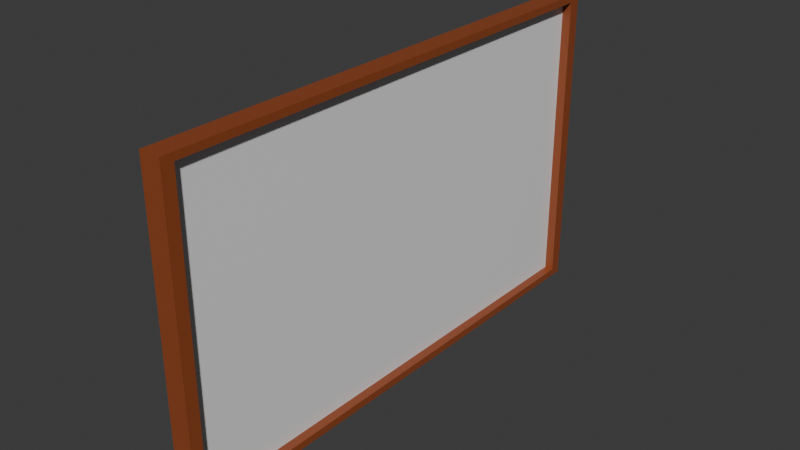 # Source: whiteboard.blend  (saved by Blender 4.3.34; exported with 4.5.12 LTS)
import bpy
from mathutils import Matrix  # noqa: F401  (used for matrix-valued properties, if any)

bpy.ops.wm.read_factory_settings(use_empty=True)
scene = bpy.context.scene
scene.name = 'Scene'

# ---- collections
col_collection = bpy.data.collections.new('Collection'); scene.collection.children.link(col_collection)

# ---- materials (node trees are filled in below, after node groups)
mat_wood = bpy.data.materials.new('wood')
mat_wood.diffuse_color = (0.8, 0.2644, 0.02762, 1.0)
mat_whiteboard = bpy.data.materials.new('whiteboard')
mat_whiteboard.diffuse_color = (0.4937, 0.2789, 0.8, 1.0)

# ---- material node trees
mat_wood.use_nodes = True; mat_wood.node_tree.nodes.clear()
_N = mat_wood.node_tree.nodes; _L = mat_wood.node_tree.links
n0 = _N.new('ShaderNodeBsdfPrincipled'); n0.name = 'Principled BSDF'; n0.location = (10, 300)
n0.inputs[0].default_value = (0.2878, 0.06642, 0.01928, 1.0)
n1 = _N.new('ShaderNodeOutputMaterial'); n1.name = 'Material Output'; n1.location = (300, 300)
_L.new(n0.outputs[0], n1.inputs[0])
n1.is_active_output = True
mat_whiteboard.use_nodes = True; mat_whiteboard.node_tree.nodes.clear()
_N = mat_whiteboard.node_tree.nodes; _L = mat_whiteboard.node_tree.links
n0 = _N.new('ShaderNodeBsdfPrincipled'); n0.name = 'Principled BSDF'; n0.location = (10, 300)
n0.inputs[0].default_value = (0.8473, 0.8473, 0.8473, 1.0)
n0.inputs[2].default_value = 0.0
n1 = _N.new('ShaderNodeOutputMaterial'); n1.name = 'Material Output'; n1.location = (300, 300)
_L.new(n0.outputs[0], n1.inputs[0])
n1.is_active_output = True

# ---- world
world_world = bpy.data.worlds.new('World'); scene.world = world_world
world_world.use_nodes = True; world_world.node_tree.nodes.clear()
_N = world_world.node_tree.nodes; _L = world_world.node_tree.links
n0 = _N.new('ShaderNodeOutputWorld'); n0.name = 'World Output'; n0.location = (300, 300)
n1 = _N.new('ShaderNodeBackground'); n1.name = 'Background'; n1.location = (10, 300)
n1.inputs[0].default_value = (0.05088, 0.05088, 0.05088, 1.0)
_L.new(n1.outputs[0], n0.inputs[0])
n0.is_active_output = True
world_world.color = (0.05088, 0.05088, 0.05088)
world_world.sun_shadow_jitter_overblur = 0.0

# ---- meshes
me_cube_001 = bpy.data.meshes.new('Cube.001')
me_cube_001.from_pydata([(-0.1, -2.5, -1.5), (-0.1, -2.5, 1.5), (-0.1, 2.5, -1.5), (-0.1, 2.5, 1.5), (0.1, -2.384, -1.43), (0.1, -2.384, 1.43), (0.1, 2.384, -1.43), (0.1, 2.384, 1.43), (0.1, 2.5, 1.5), (0.1, 2.5, -1.5), (0.1, -2.5, -1.5), (0.1, -2.5, 1.5), (0.01224, 2.384, 1.43), (0.01224, 2.384, -1.43), (0.01224, -2.384, -1.43), (0.01224, -2.384, 1.43)], [], [(0, 1, 3, 2), (2, 3, 8, 9), (7, 5, 15, 12), (10, 11, 1, 0), (2, 9, 10, 0), (8, 3, 1, 11), (7, 6, 9, 8), (6, 4, 10, 9), (5, 7, 8, 11), (4, 5, 11, 10), (13, 12, 15, 14), (6, 7, 12, 13), (5, 4, 14, 15), (4, 6, 13, 14)])
me_cube_001.polygons.foreach_set('material_index', [0, 0, 0, 0, 0, 0, 0, 0, 0, 0, 1, 0, 0, 0])
_uv = me_cube_001.uv_layers.new(name='UVMap')
_uv.uv.foreach_set('vector', [0.375, 0.0, 0.625, 0.0, 0.625, 0.25, 0.375, 0.25, 0.375, 0.25, 0.625, 0.25, 0.625, 0.5, 0.375, 0.5, 0.6192, 0.5058, 0.6192, 0.7442, 0.6192, 0.7442, 0.6192, 0.5058, 0.375, 0.75, 0.625, 0.75, 0.625, 1.0, 0.375, 1.0, 0.125, 0.5, 0.375, 0.5, 0.375, 0.75, 0.125, 0.75, 0.625, 0.5, 0.875, 0.5, 0.875, 0.75, 0.625, 0.75, 0.6192, 0.5058, 0.3808, 0.5058, 0.375, 0.5, 0.625, 0.5, 0.3808, 0.5058, 0.3808, 0.7442, 0.375, 0.75, 0.375, 0.5, 0.6192, 0.7442, 0.6192, 0.5058, 0.625, 0.5, 0.625, 0.75, 0.3808, 0.7442, 0.6192, 0.7442, 0.625, 0.75, 0.375, 0.75, 0.3808, 0.5058, 0.6192, 0.5058, 0.6192, 0.7442, 0.3808, 0.7442, 0.3808, 0.5058, 0.6192, 0.5058, 0.6192, 0.5058, 0.3808, 0.5058, 0.6192, 0.7442, 0.3808, 0.7442, 0.3808, 0.7442, 0.6192, 0.7442, 0.3808, 0.7442, 0.3808, 0.5058, 0.3808, 0.5058, 0.3808, 0.7442])
me_cube_001.materials.append(mat_wood)
me_cube_001.materials.append(mat_whiteboard)
me_cube_001.update()

# ---- objects
ob_whiteboard_col = bpy.data.objects.new('whiteboard-col', me_cube_001)

# ---- transforms, parenting, visibility, modifiers, constraints
ob_whiteboard_col.location = (0.0, 0.0, 0.0)

# ---- collection membership
col_collection.objects.link(ob_whiteboard_col)

# ---- scene / render settings (as saved in the file)
scene.frame_start = 1; scene.frame_end = 250; scene.frame_set(1)
scene.render.engine = 'BLENDER_EEVEE_NEXT'
bpy.context.view_layer.update()

# ---- added for rendering (the .blend has no active camera and no usable light): camera, sun
cam_auto = bpy.data.cameras.new('AutoCamera')
cam_auto.lens = 50.0
cam_auto.sensor_width = 36.0
cam_auto.clip_end = 1000.0
ob_auto_camera = bpy.data.objects.new('AutoCamera', cam_auto)
scene.collection.objects.link(ob_auto_camera)
ob_auto_camera.location = (5.39811, -6.47774, 4.31849)
ob_auto_camera.rotation_euler = (1.09748, -7.21219e-08, 0.694738)
scene.camera = ob_auto_camera
light_auto_sun = bpy.data.lights.new('AutoSun', 'SUN')
light_auto_sun.energy = 3.0
light_auto_sun.angle = 0.0523599
ob_auto_sun = bpy.data.objects.new('AutoSun', light_auto_sun)
scene.collection.objects.link(ob_auto_sun)
ob_auto_sun.rotation_euler = (0.872665, 0.174533, 0.523599)
bpy.context.view_layer.update()
